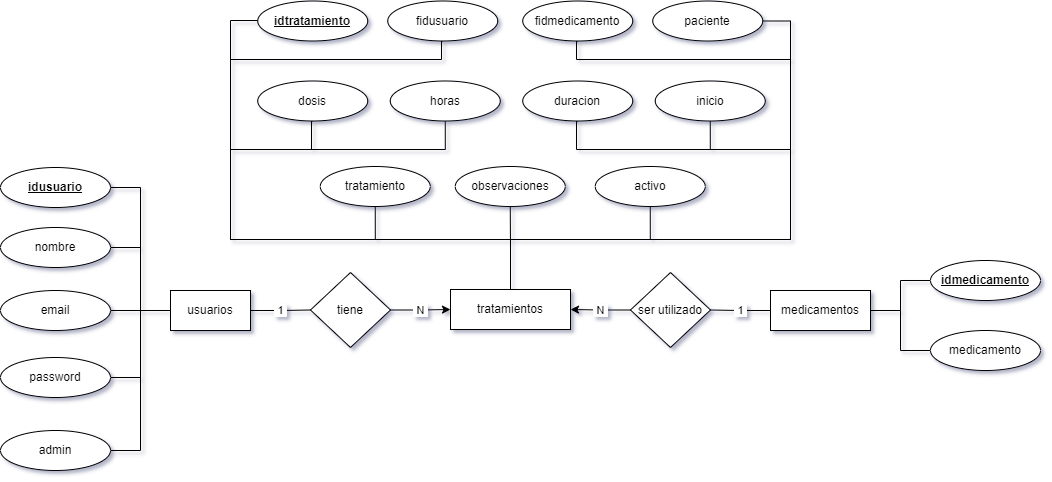

The diagram above was exported from draw.io. Its source (the exported page's mxGraphModel, read from the mxfile embedded in the PNG):
<mxGraphModel dx="1050" dy="549" grid="1" gridSize="10" guides="1" tooltips="1" connect="1" arrows="1" fold="1" page="1" pageScale="1" pageWidth="1100" pageHeight="850" math="0" shadow="0" extFonts="Permanent Marker^https://fonts.googleapis.com/css?family=Permanent+Marker">
  <root>
    <mxCell id="0" />
    <mxCell id="1" parent="0" />
    <mxCell id="48LQLKD0peqqTjezLwJM-13" value="" style="edgeStyle=orthogonalEdgeStyle;rounded=0;orthogonalLoop=1;jettySize=auto;html=1;endArrow=none;endFill=0;" edge="1" parent="1" source="48LQLKD0peqqTjezLwJM-1" target="48LQLKD0peqqTjezLwJM-10">
      <mxGeometry relative="1" as="geometry" />
    </mxCell>
    <mxCell id="48LQLKD0peqqTjezLwJM-24" style="edgeStyle=orthogonalEdgeStyle;rounded=0;orthogonalLoop=1;jettySize=auto;html=1;entryX=1;entryY=0.5;entryDx=0;entryDy=0;endArrow=none;endFill=0;" edge="1" parent="1" source="48LQLKD0peqqTjezLwJM-1" target="48LQLKD0peqqTjezLwJM-8">
      <mxGeometry relative="1" as="geometry" />
    </mxCell>
    <mxCell id="48LQLKD0peqqTjezLwJM-25" style="edgeStyle=orthogonalEdgeStyle;rounded=0;orthogonalLoop=1;jettySize=auto;html=1;entryX=1;entryY=0.5;entryDx=0;entryDy=0;endArrow=none;endFill=0;" edge="1" parent="1" source="48LQLKD0peqqTjezLwJM-1" target="48LQLKD0peqqTjezLwJM-9">
      <mxGeometry relative="1" as="geometry" />
    </mxCell>
    <mxCell id="48LQLKD0peqqTjezLwJM-26" style="edgeStyle=orthogonalEdgeStyle;rounded=0;orthogonalLoop=1;jettySize=auto;html=1;entryX=1;entryY=0.5;entryDx=0;entryDy=0;endArrow=none;endFill=0;" edge="1" parent="1" source="48LQLKD0peqqTjezLwJM-1" target="48LQLKD0peqqTjezLwJM-11">
      <mxGeometry relative="1" as="geometry" />
    </mxCell>
    <mxCell id="48LQLKD0peqqTjezLwJM-27" style="edgeStyle=orthogonalEdgeStyle;rounded=0;orthogonalLoop=1;jettySize=auto;html=1;entryX=1;entryY=0.5;entryDx=0;entryDy=0;endArrow=none;endFill=0;" edge="1" parent="1" source="48LQLKD0peqqTjezLwJM-1" target="48LQLKD0peqqTjezLwJM-12">
      <mxGeometry relative="1" as="geometry" />
    </mxCell>
    <mxCell id="48LQLKD0peqqTjezLwJM-54" value="&amp;nbsp;1&amp;nbsp;" style="edgeStyle=orthogonalEdgeStyle;rounded=0;orthogonalLoop=1;jettySize=auto;html=1;endArrow=none;endFill=0;" edge="1" parent="1" source="48LQLKD0peqqTjezLwJM-1" target="48LQLKD0peqqTjezLwJM-7">
      <mxGeometry relative="1" as="geometry" />
    </mxCell>
    <mxCell id="48LQLKD0peqqTjezLwJM-1" value="usuarios" style="rounded=0;whiteSpace=wrap;html=1;" vertex="1" parent="1">
      <mxGeometry x="190" y="401" width="80" height="40" as="geometry" />
    </mxCell>
    <mxCell id="48LQLKD0peqqTjezLwJM-18" value="" style="edgeStyle=orthogonalEdgeStyle;rounded=0;orthogonalLoop=1;jettySize=auto;html=1;endArrow=none;endFill=0;" edge="1" parent="1" source="48LQLKD0peqqTjezLwJM-2" target="48LQLKD0peqqTjezLwJM-14">
      <mxGeometry relative="1" as="geometry" />
    </mxCell>
    <mxCell id="48LQLKD0peqqTjezLwJM-23" value="" style="edgeStyle=orthogonalEdgeStyle;rounded=0;orthogonalLoop=1;jettySize=auto;html=1;endArrow=none;endFill=0;" edge="1" parent="1" source="48LQLKD0peqqTjezLwJM-2" target="48LQLKD0peqqTjezLwJM-15">
      <mxGeometry relative="1" as="geometry" />
    </mxCell>
    <mxCell id="48LQLKD0peqqTjezLwJM-56" value="&amp;nbsp;1&amp;nbsp;" style="edgeStyle=orthogonalEdgeStyle;rounded=0;orthogonalLoop=1;jettySize=auto;html=1;endArrow=none;endFill=0;" edge="1" parent="1" source="48LQLKD0peqqTjezLwJM-2" target="48LQLKD0peqqTjezLwJM-6">
      <mxGeometry relative="1" as="geometry" />
    </mxCell>
    <mxCell id="48LQLKD0peqqTjezLwJM-2" value="medicamentos" style="rounded=0;whiteSpace=wrap;html=1;" vertex="1" parent="1">
      <mxGeometry x="790" y="401" width="100" height="40" as="geometry" />
    </mxCell>
    <mxCell id="48LQLKD0peqqTjezLwJM-40" style="edgeStyle=orthogonalEdgeStyle;rounded=0;orthogonalLoop=1;jettySize=auto;html=1;endArrow=none;endFill=0;" edge="1" parent="1" source="48LQLKD0peqqTjezLwJM-4" target="48LQLKD0peqqTjezLwJM-28">
      <mxGeometry relative="1" as="geometry">
        <Array as="points">
          <mxPoint x="530" y="350" />
          <mxPoint x="250" y="350" />
          <mxPoint x="250" y="131" />
        </Array>
      </mxGeometry>
    </mxCell>
    <mxCell id="48LQLKD0peqqTjezLwJM-41" style="edgeStyle=orthogonalEdgeStyle;rounded=0;orthogonalLoop=1;jettySize=auto;html=1;entryX=1;entryY=0.5;entryDx=0;entryDy=0;endArrow=none;endFill=0;" edge="1" parent="1" source="48LQLKD0peqqTjezLwJM-4" target="48LQLKD0peqqTjezLwJM-32">
      <mxGeometry relative="1" as="geometry">
        <Array as="points">
          <mxPoint x="530" y="350" />
          <mxPoint x="810" y="350" />
          <mxPoint x="810" y="131" />
        </Array>
      </mxGeometry>
    </mxCell>
    <mxCell id="48LQLKD0peqqTjezLwJM-42" style="edgeStyle=orthogonalEdgeStyle;rounded=0;orthogonalLoop=1;jettySize=auto;html=1;entryX=0.5;entryY=1;entryDx=0;entryDy=0;endArrow=none;endFill=0;" edge="1" parent="1" source="48LQLKD0peqqTjezLwJM-4" target="48LQLKD0peqqTjezLwJM-29">
      <mxGeometry relative="1" as="geometry">
        <Array as="points">
          <mxPoint x="530" y="350" />
          <mxPoint x="250" y="350" />
          <mxPoint x="250" y="170" />
          <mxPoint x="461" y="170" />
        </Array>
      </mxGeometry>
    </mxCell>
    <mxCell id="48LQLKD0peqqTjezLwJM-43" style="edgeStyle=orthogonalEdgeStyle;rounded=0;orthogonalLoop=1;jettySize=auto;html=1;entryX=0.5;entryY=1;entryDx=0;entryDy=0;endArrow=none;endFill=0;" edge="1" parent="1" source="48LQLKD0peqqTjezLwJM-4" target="48LQLKD0peqqTjezLwJM-31">
      <mxGeometry relative="1" as="geometry">
        <Array as="points">
          <mxPoint x="530" y="350" />
          <mxPoint x="810" y="350" />
          <mxPoint x="810" y="170" />
          <mxPoint x="596" y="170" />
        </Array>
      </mxGeometry>
    </mxCell>
    <mxCell id="48LQLKD0peqqTjezLwJM-44" style="edgeStyle=orthogonalEdgeStyle;rounded=0;orthogonalLoop=1;jettySize=auto;html=1;entryX=0.5;entryY=1;entryDx=0;entryDy=0;endArrow=none;endFill=0;" edge="1" parent="1" source="48LQLKD0peqqTjezLwJM-4" target="48LQLKD0peqqTjezLwJM-33">
      <mxGeometry relative="1" as="geometry">
        <Array as="points">
          <mxPoint x="530" y="350" />
          <mxPoint x="250" y="350" />
          <mxPoint x="250" y="260" />
          <mxPoint x="331" y="260" />
        </Array>
      </mxGeometry>
    </mxCell>
    <mxCell id="48LQLKD0peqqTjezLwJM-47" style="edgeStyle=orthogonalEdgeStyle;rounded=0;orthogonalLoop=1;jettySize=auto;html=1;entryX=0.5;entryY=1;entryDx=0;entryDy=0;endArrow=none;endFill=0;" edge="1" parent="1" source="48LQLKD0peqqTjezLwJM-4" target="48LQLKD0peqqTjezLwJM-34">
      <mxGeometry relative="1" as="geometry">
        <Array as="points">
          <mxPoint x="530" y="350" />
          <mxPoint x="250" y="350" />
          <mxPoint x="250" y="260" />
          <mxPoint x="464" y="260" />
        </Array>
      </mxGeometry>
    </mxCell>
    <mxCell id="48LQLKD0peqqTjezLwJM-49" style="edgeStyle=orthogonalEdgeStyle;rounded=0;orthogonalLoop=1;jettySize=auto;html=1;entryX=0.5;entryY=1;entryDx=0;entryDy=0;endArrow=none;endFill=0;" edge="1" parent="1" source="48LQLKD0peqqTjezLwJM-4" target="48LQLKD0peqqTjezLwJM-36">
      <mxGeometry relative="1" as="geometry">
        <Array as="points">
          <mxPoint x="530" y="350" />
          <mxPoint x="810" y="350" />
          <mxPoint x="810" y="260" />
          <mxPoint x="729" y="260" />
        </Array>
      </mxGeometry>
    </mxCell>
    <mxCell id="48LQLKD0peqqTjezLwJM-50" style="edgeStyle=orthogonalEdgeStyle;rounded=0;orthogonalLoop=1;jettySize=auto;html=1;entryX=0.5;entryY=1;entryDx=0;entryDy=0;endArrow=none;endFill=0;" edge="1" parent="1" source="48LQLKD0peqqTjezLwJM-4" target="48LQLKD0peqqTjezLwJM-35">
      <mxGeometry relative="1" as="geometry">
        <Array as="points">
          <mxPoint x="530" y="350" />
          <mxPoint x="810" y="350" />
          <mxPoint x="810" y="260" />
          <mxPoint x="596" y="260" />
        </Array>
      </mxGeometry>
    </mxCell>
    <mxCell id="48LQLKD0peqqTjezLwJM-51" style="edgeStyle=orthogonalEdgeStyle;rounded=0;orthogonalLoop=1;jettySize=auto;html=1;entryX=0.5;entryY=1;entryDx=0;entryDy=0;endArrow=none;endFill=0;" edge="1" parent="1" source="48LQLKD0peqqTjezLwJM-4" target="48LQLKD0peqqTjezLwJM-37">
      <mxGeometry relative="1" as="geometry">
        <Array as="points">
          <mxPoint x="530" y="350" />
          <mxPoint x="394" y="350" />
        </Array>
      </mxGeometry>
    </mxCell>
    <mxCell id="48LQLKD0peqqTjezLwJM-52" style="edgeStyle=orthogonalEdgeStyle;rounded=0;orthogonalLoop=1;jettySize=auto;html=1;entryX=0.5;entryY=1;entryDx=0;entryDy=0;endArrow=none;endFill=0;" edge="1" parent="1" source="48LQLKD0peqqTjezLwJM-4" target="48LQLKD0peqqTjezLwJM-38">
      <mxGeometry relative="1" as="geometry" />
    </mxCell>
    <mxCell id="48LQLKD0peqqTjezLwJM-53" style="edgeStyle=orthogonalEdgeStyle;rounded=0;orthogonalLoop=1;jettySize=auto;html=1;entryX=0.5;entryY=1;entryDx=0;entryDy=0;endArrow=none;endFill=0;" edge="1" parent="1" source="48LQLKD0peqqTjezLwJM-4" target="48LQLKD0peqqTjezLwJM-39">
      <mxGeometry relative="1" as="geometry">
        <Array as="points">
          <mxPoint x="530" y="350" />
          <mxPoint x="669" y="350" />
        </Array>
      </mxGeometry>
    </mxCell>
    <mxCell id="48LQLKD0peqqTjezLwJM-4" value="tratamientos" style="rounded=0;whiteSpace=wrap;html=1;" vertex="1" parent="1">
      <mxGeometry x="470" y="400" width="120" height="40" as="geometry" />
    </mxCell>
    <mxCell id="48LQLKD0peqqTjezLwJM-57" value="&amp;nbsp;N&amp;nbsp;" style="edgeStyle=orthogonalEdgeStyle;rounded=0;orthogonalLoop=1;jettySize=auto;html=1;" edge="1" parent="1" source="48LQLKD0peqqTjezLwJM-6" target="48LQLKD0peqqTjezLwJM-4">
      <mxGeometry relative="1" as="geometry" />
    </mxCell>
    <mxCell id="48LQLKD0peqqTjezLwJM-6" value="ser utilizado" style="rhombus;whiteSpace=wrap;html=1;" vertex="1" parent="1">
      <mxGeometry x="650" y="383" width="80" height="75" as="geometry" />
    </mxCell>
    <mxCell id="48LQLKD0peqqTjezLwJM-55" value="&amp;nbsp;N&amp;nbsp;" style="edgeStyle=orthogonalEdgeStyle;rounded=0;orthogonalLoop=1;jettySize=auto;html=1;" edge="1" parent="1" source="48LQLKD0peqqTjezLwJM-7" target="48LQLKD0peqqTjezLwJM-4">
      <mxGeometry relative="1" as="geometry" />
    </mxCell>
    <mxCell id="48LQLKD0peqqTjezLwJM-7" value="tiene" style="rhombus;whiteSpace=wrap;html=1;" vertex="1" parent="1">
      <mxGeometry x="330" y="383" width="80" height="75" as="geometry" />
    </mxCell>
    <mxCell id="48LQLKD0peqqTjezLwJM-8" value="&lt;u&gt;&lt;b&gt;idusuario&lt;/b&gt;&lt;/u&gt;" style="ellipse;whiteSpace=wrap;html=1;" vertex="1" parent="1">
      <mxGeometry x="20" y="278" width="110" height="40" as="geometry" />
    </mxCell>
    <mxCell id="48LQLKD0peqqTjezLwJM-9" value="nombre" style="ellipse;whiteSpace=wrap;html=1;" vertex="1" parent="1">
      <mxGeometry x="20" y="338" width="110" height="40" as="geometry" />
    </mxCell>
    <mxCell id="48LQLKD0peqqTjezLwJM-10" value="email" style="ellipse;whiteSpace=wrap;html=1;" vertex="1" parent="1">
      <mxGeometry x="20" y="401" width="110" height="40" as="geometry" />
    </mxCell>
    <mxCell id="48LQLKD0peqqTjezLwJM-11" value="password" style="ellipse;whiteSpace=wrap;html=1;" vertex="1" parent="1">
      <mxGeometry x="20" y="468" width="110" height="40" as="geometry" />
    </mxCell>
    <mxCell id="48LQLKD0peqqTjezLwJM-12" value="admin" style="ellipse;whiteSpace=wrap;html=1;" vertex="1" parent="1">
      <mxGeometry x="20" y="541" width="110" height="40" as="geometry" />
    </mxCell>
    <mxCell id="48LQLKD0peqqTjezLwJM-14" value="&lt;u&gt;&lt;b&gt;idmedicamento&lt;/b&gt;&lt;/u&gt;" style="ellipse;whiteSpace=wrap;html=1;" vertex="1" parent="1">
      <mxGeometry x="950" y="371" width="110" height="40" as="geometry" />
    </mxCell>
    <mxCell id="48LQLKD0peqqTjezLwJM-15" value="medicamento" style="ellipse;whiteSpace=wrap;html=1;" vertex="1" parent="1">
      <mxGeometry x="950" y="441" width="110" height="40" as="geometry" />
    </mxCell>
    <mxCell id="48LQLKD0peqqTjezLwJM-28" value="&lt;u&gt;&lt;b&gt;idtratamiento&lt;/b&gt;&lt;/u&gt;" style="ellipse;whiteSpace=wrap;html=1;" vertex="1" parent="1">
      <mxGeometry x="277.25" y="111.5" width="110" height="40" as="geometry" />
    </mxCell>
    <mxCell id="48LQLKD0peqqTjezLwJM-29" value="fidusuario" style="ellipse;whiteSpace=wrap;html=1;" vertex="1" parent="1">
      <mxGeometry x="407.25" y="111.5" width="110" height="40" as="geometry" />
    </mxCell>
    <mxCell id="48LQLKD0peqqTjezLwJM-31" value="fidmedicamento" style="ellipse;whiteSpace=wrap;html=1;" vertex="1" parent="1">
      <mxGeometry x="542.25" y="111.5" width="110" height="40" as="geometry" />
    </mxCell>
    <mxCell id="48LQLKD0peqqTjezLwJM-32" value="paciente" style="ellipse;whiteSpace=wrap;html=1;" vertex="1" parent="1">
      <mxGeometry x="672.25" y="111.5" width="110" height="40" as="geometry" />
    </mxCell>
    <mxCell id="48LQLKD0peqqTjezLwJM-33" value="dosis" style="ellipse;whiteSpace=wrap;html=1;" vertex="1" parent="1">
      <mxGeometry x="277.25" y="191.5" width="110" height="40" as="geometry" />
    </mxCell>
    <mxCell id="48LQLKD0peqqTjezLwJM-34" value="horas" style="ellipse;whiteSpace=wrap;html=1;" vertex="1" parent="1">
      <mxGeometry x="409.75" y="191.5" width="110" height="40" as="geometry" />
    </mxCell>
    <mxCell id="48LQLKD0peqqTjezLwJM-35" value="duracion" style="ellipse;whiteSpace=wrap;html=1;" vertex="1" parent="1">
      <mxGeometry x="542.25" y="191.5" width="110" height="40" as="geometry" />
    </mxCell>
    <mxCell id="48LQLKD0peqqTjezLwJM-36" value="inicio" style="ellipse;whiteSpace=wrap;html=1;" vertex="1" parent="1">
      <mxGeometry x="674.75" y="191.5" width="110" height="40" as="geometry" />
    </mxCell>
    <mxCell id="48LQLKD0peqqTjezLwJM-37" value="tratamiento" style="ellipse;whiteSpace=wrap;html=1;" vertex="1" parent="1">
      <mxGeometry x="339.75" y="277" width="110" height="40" as="geometry" />
    </mxCell>
    <mxCell id="48LQLKD0peqqTjezLwJM-38" value="observaciones" style="ellipse;whiteSpace=wrap;html=1;" vertex="1" parent="1">
      <mxGeometry x="474.75" y="277" width="110" height="40" as="geometry" />
    </mxCell>
    <mxCell id="48LQLKD0peqqTjezLwJM-39" value="activo" style="ellipse;whiteSpace=wrap;html=1;" vertex="1" parent="1">
      <mxGeometry x="614.75" y="277" width="110" height="40" as="geometry" />
    </mxCell>
  </root>
</mxGraphModel>